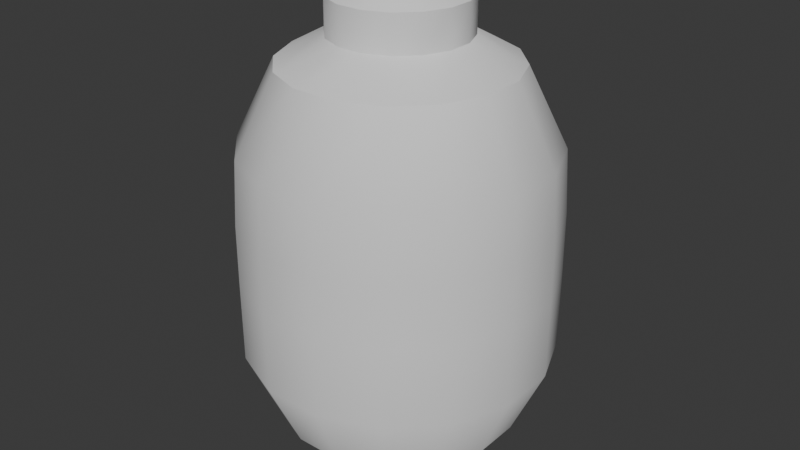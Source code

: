 # Source: farolillo_v2_auo1003.blend  (saved by Blender 4.5.91; exported with 4.5.12 LTS)
import bpy
from mathutils import Matrix  # noqa: F401  (used for matrix-valued properties, if any)

bpy.ops.wm.read_factory_settings(use_empty=True)
scene = bpy.context.scene
scene.name = 'Scene'

# ---- collections
col_collection = bpy.data.collections.new('Collection'); scene.collection.children.link(col_collection)

# ---- materials (node trees are filled in below, after node groups)
mat_farolillos = bpy.data.materials.new('Farolillos')
mat_farolillos.roughness = 1.0

# ---- node groups
ng_smooth_by_angle = bpy.data.node_groups.new('Smooth by Angle', 'GeometryNodeTree')
_s = ng_smooth_by_angle.interface.new_socket(name='Mesh', in_out='OUTPUT', socket_type='NodeSocketGeometry')
_s = ng_smooth_by_angle.interface.new_socket(name='Mesh', in_out='INPUT', socket_type='NodeSocketGeometry')
_s = ng_smooth_by_angle.interface.new_socket(name='Angle', in_out='INPUT', socket_type='NodeSocketFloat')
_s.subtype = 'ANGLE'
_s.default_value = 0.5236
_s.min_value = 0.0
_s.max_value = 3.142
_s.description = 'Maximum face angle for smooth edges'
_s = ng_smooth_by_angle.interface.new_socket(name='Ignore Sharpness', in_out='INPUT', socket_type='NodeSocketBool')
_s.force_non_field = True
ng_smooth_by_angle.description = 'Set the sharpness of mesh edges based on the angle between the neighboring faces'
ng_smooth_by_angle.is_modifier = True
_N = ng_smooth_by_angle.nodes; _L = ng_smooth_by_angle.links
n0 = _N.new('GeometryNodeSetShadeSmooth'); n0.name = 'Set Shade Smooth'; n0.location = (120, -80)
n0.domain = 'EDGE'
n1 = _N.new('GeometryNodeSetShadeSmooth'); n1.name = 'Set Shade Smooth.001'; n1.location = (300, -80)
n2 = _N.new('NodeGroupOutput'); n2.name = 'Group Output'; n2.location = (480, -80)
n3 = _N.new('GeometryNodeInputMeshEdgeAngle'); n3.name = 'Edge Angle'; n3.location = (-440, -240)
n4 = _N.new('NodeGroupInput'); n4.name = 'Group Input'; n4.location = (-80, -80)
n5 = _N.new('GeometryNodeInputEdgeSmooth'); n5.name = 'Is Edge Smooth'; n5.location = (-260, -120)
n6 = _N.new('GeometryNodeInputShadeSmooth'); n6.name = 'Is Shade Smooth'; n6.location = (-440, -397)
n7 = _N.new('FunctionNodeCompare'); n7.name = 'Compare'; n7.location = (-260, -260)
n7.operation = 'LESS_EQUAL'
n7.inputs[6].default_value = (0.0, 0.0, 0.0, 0.0)
n7.inputs[7].default_value = (0.0, 0.0, 0.0, 0.0)
n8 = _N.new('FunctionNodeBooleanMath'); n8.name = 'Boolean Math.001'; n8.location = (-80, -260)
n9 = _N.new('NodeGroupInput'); n9.name = 'Group Input.001'; n9.location = (-440, -329)
n10 = _N.new('NodeGroupInput'); n10.name = 'Group Input.002'; n10.location = (-259, -189)
n11 = _N.new('FunctionNodeBooleanMath'); n11.name = 'Boolean Math'; n11.location = (-80, -149)
n11.operation = 'OR'
n12 = _N.new('FunctionNodeBooleanMath'); n12.name = 'Boolean Math.002'; n12.location = (-260, -380)
n12.operation = 'OR'
n13 = _N.new('NodeGroupInput'); n13.name = 'Group Input.003'; n13.location = (-440, -460)
_L.new(n3.outputs[0], n7.inputs[0])
_L.new(n1.outputs[0], n2.inputs[0])
_L.new(n9.outputs[1], n7.inputs[1])
_L.new(n7.outputs[0], n8.inputs[0])
_L.new(n4.outputs[0], n0.inputs[0])
_L.new(n0.outputs[0], n1.inputs[0])
_L.new(n8.outputs[0], n0.inputs[2])
_L.new(n10.outputs[2], n11.inputs[1])
_L.new(n5.outputs[0], n11.inputs[0])
_L.new(n11.outputs[0], n0.inputs[1])
_L.new(n13.outputs[2], n12.inputs[1])
_L.new(n6.outputs[0], n12.inputs[0])
_L.new(n12.outputs[0], n8.inputs[1])
n2.is_active_output = True

# ---- material node trees
mat_farolillos.use_nodes = True; mat_farolillos.node_tree.nodes.clear()
_N = mat_farolillos.node_tree.nodes; _L = mat_farolillos.node_tree.links
n0 = _N.new('ShaderNodeBsdfPrincipled'); n0.name = 'Principled BSDF'; n0.location = (0, 300)
n0.inputs[2].default_value = 1.0
n0.inputs[13].default_value = 0.0
n1 = _N.new('ShaderNodeOutputMaterial'); n1.name = 'Material Output'; n1.location = (280, 300)
_L.new(n0.outputs[0], n1.inputs[0])
n1.is_active_output = True

# ---- world
world_world = bpy.data.worlds.new('World'); scene.world = world_world
world_world.use_nodes = True; world_world.node_tree.nodes.clear()
_N = world_world.node_tree.nodes; _L = world_world.node_tree.links
n0 = _N.new('ShaderNodeOutputWorld'); n0.name = 'World Output'; n0.location = (200, 100)
n1 = _N.new('ShaderNodeBackground'); n1.name = 'Background'; n1.location = (-200, 100)
n1.inputs[0].default_value = (0.05088, 0.05088, 0.05088, 1.0)
_L.new(n1.outputs[0], n0.inputs[0])
n0.is_active_output = True
world_world.color = (0.05088, 0.05088, 0.05088)
world_world.sun_shadow_jitter_overblur = 0.0

# ---- meshes
me_sphere_005 = bpy.data.meshes.new('Sphere.005')
me_sphere_005.from_pydata([(0.0352, 0.1769, 0.5075), (0.05956, 0.2994, 0.4382), (0.07954, 0.3998, 0.2294), (0.08135, 0.4089, 0.05714), (0.08144, 0.4094, -0.1108), (0.08122, 0.4083, -0.3264), (0.06441, 0.3237, -0.5175), (0.02263, 0.1137, -0.6036), (0.1002, 0.1499, 0.5075), (0.1696, 0.2538, 0.4382), (0.2265, 0.3389, 0.2294), (0.2317, 0.3466, 0.05714), (0.2319, 0.347, -0.1108), (0.2313, 0.3461, -0.3264), (0.1834, 0.2744, -0.5175), (0.06444, 0.09637, -0.6036), (0.15, 0.1002, 0.5075), (0.2538, 0.1695, 0.4382), (0.339, 0.2264, 0.2294), (0.3467, 0.2316, 0.05714), (0.3471, 0.2319, -0.1108), (0.3462, 0.2312, -0.3264), (0.2745, 0.1833, -0.5175), (0.09644, 0.06437, -0.6036), (0.0352, 0.1769, 0.6055), (0.1769, 0.03513, 0.5075), (0.2994, 0.05949, 0.4382), (0.3999, 0.07947, 0.2294), (0.409, 0.08129, 0.05714), (0.4094, 0.08137, -0.1108), (0.4083, 0.08116, -0.3264), (0.3238, 0.06434, -0.5175), (0.1138, 0.02256, -0.6036), (0.1769, -0.03526, 0.5075), (0.2994, -0.05962, 0.4382), (0.3999, -0.0796, 0.2294), (0.409, -0.08142, 0.05714), (0.4094, -0.0815, -0.1108), (0.4083, -0.08129, -0.3264), (0.3238, -0.06447, -0.5175), (0.1138, -0.0227, -0.6036), (0.15, -0.1003, 0.5075), (0.2538, -0.1697, 0.4382), (0.339, -0.2266, 0.2294), (0.3467, -0.2317, 0.05714), (0.3471, -0.232, -0.1108), (0.3462, -0.2314, -0.3264), (0.2745, -0.1835, -0.5175), (0.09644, -0.06451, -0.6036), (0.1002, -0.1501, 0.5075), (0.1696, -0.2539, 0.4382), (0.2265, -0.3391, 0.2294), (0.2317, -0.3468, 0.05714), (0.2319, -0.3472, -0.1108), (0.2313, -0.3462, -0.3264), (0.1834, -0.2746, -0.5175), (0.06444, -0.09651, -0.6036), (0.0352, -0.177, 0.5075), (0.05956, -0.2995, 0.4382), (0.07954, -0.3999, 0.2294), (0.08135, -0.409, 0.05714), (0.08144, -0.4095, -0.1108), (0.08122, -0.4084, -0.3264), (0.06441, -0.3239, -0.5175), (0.02263, -0.1138, -0.6036), (-0.0352, -0.177, 0.5075), (-0.05956, -0.2995, 0.4382), (-0.07954, -0.3999, 0.2294), (-0.08135, -0.409, 0.05714), (-0.08144, -0.4095, -0.1108), (-0.08122, -0.4084, -0.3264), (-0.06441, -0.3239, -0.5175), (-0.02263, -0.1138, -0.6036), (-0.1002, -0.1501, 0.5075), (-0.1696, -0.2539, 0.4382), (-0.2265, -0.339, 0.2294), (-0.2317, -0.3468, 0.05714), (-0.2319, -0.3472, -0.1108), (-0.2313, -0.3462, -0.3264), (-0.1834, -0.2746, -0.5175), (-0.06444, -0.09651, -0.6036), (0.02263, 0.1137, -0.6509), (-0.15, -0.1003, 0.5075), (-0.2538, -0.1697, 0.4382), (-0.339, -0.2266, 0.2294), (-0.3467, -0.2317, 0.05714), (-0.3471, -0.232, -0.1108), (-0.3462, -0.2314, -0.3264), (-0.2745, -0.1835, -0.5175), (-0.09644, -0.06451, -0.6036), (-0.1769, -0.03526, 0.5075), (-0.2994, -0.05962, 0.4382), (-0.3999, -0.0796, 0.2294), (-0.409, -0.08142, 0.05714), (-0.4094, -0.0815, -0.1108), (-0.4083, -0.08129, -0.3264), (-0.3238, -0.06447, -0.5175), (-0.1138, -0.0227, -0.6036), (-0.1769, 0.03513, 0.5075), (-0.2994, 0.05949, 0.4382), (-0.3999, 0.07947, 0.2294), (-0.409, 0.08129, 0.05714), (-0.4094, 0.08137, -0.1108), (-0.4083, 0.08116, -0.3264), (-0.3238, 0.06434, -0.5175), (-0.1138, 0.02256, -0.6036), (-0.15, 0.1002, 0.5075), (-0.2538, 0.1695, 0.4382), (-0.339, 0.2264, 0.2294), (-0.3467, 0.2316, 0.05714), (-0.3471, 0.2319, -0.1108), (-0.3462, 0.2312, -0.3264), (-0.2745, 0.1833, -0.5175), (-0.09644, 0.06437, -0.6036), (-0.1002, 0.1499, 0.5075), (-0.1696, 0.2538, 0.4382), (-0.2265, 0.3389, 0.2294), (-0.2317, 0.3466, 0.05714), (-0.2319, 0.347, -0.1108), (-0.2313, 0.3461, -0.3264), (-0.1834, 0.2744, -0.5175), (-0.06444, 0.09637, -0.6036), (-0.0352, 0.1769, 0.5075), (-0.05956, 0.2994, 0.4382), (-0.07954, 0.3998, 0.2294), (-0.08135, 0.4089, 0.05714), (-0.08144, 0.4094, -0.1108), (-0.08122, 0.4083, -0.3264), (-0.06441, 0.3237, -0.5175), (-0.02263, 0.1137, -0.6036), (0.1002, 0.1499, 0.6055), (0.15, 0.1002, 0.6055), (0.1769, 0.03513, 0.6055), (0.1769, -0.03526, 0.6055), (0.15, -0.1003, 0.6055), (0.1002, -0.1501, 0.6055), (0.0352, -0.177, 0.6055), (-0.0352, -0.177, 0.6055), (-0.1002, -0.1501, 0.6055), (-0.15, -0.1003, 0.6055), (-0.1769, -0.03526, 0.6055), (-0.1769, 0.03513, 0.6055), (-0.15, 0.1002, 0.6055), (-0.1002, 0.1499, 0.6055), (-0.0352, 0.1769, 0.6055), (0.06444, 0.09637, -0.6509), (0.09644, 0.06437, -0.6509), (0.1138, 0.02256, -0.6509), (0.1138, -0.0227, -0.6509), (0.09644, -0.06451, -0.6509), (0.06444, -0.09651, -0.6509), (0.02263, -0.1138, -0.6509), (-0.02263, -0.1138, -0.6509), (-0.06444, -0.09651, -0.6509), (-0.09644, -0.06451, -0.6509), (-0.1138, -0.0227, -0.6509), (-0.1138, 0.02256, -0.6509), (-0.09644, 0.06437, -0.6509), (-0.06444, 0.09637, -0.6509), (-0.02263, 0.1137, -0.6509), (0.02214, 0.1112, 0.6505), (-0.02214, 0.1112, 0.6505), (-0.06304, 0.09429, 0.6505), (-0.09435, 0.06298, 0.6505), (-0.1113, 0.02207, 0.6505), (-0.1113, -0.0222, 0.6505), (-0.09435, -0.06311, 0.6505), (-0.06304, -0.09442, 0.6505), (-0.02214, -0.1114, 0.6505), (0.02214, -0.1114, 0.6505), (0.06304, -0.09442, 0.6505), (0.09435, -0.06311, 0.6505), (0.1113, -0.0222, 0.6505), (0.1113, 0.02207, 0.6505), (0.09435, 0.06298, 0.6505), (0.06304, 0.09429, 0.6505)], [], [(127, 126, 4, 5), (113, 121, 158, 157), (125, 3, 4, 126), (124, 123, 1, 2), (128, 127, 5, 6), (125, 124, 2, 3), (129, 128, 6, 7), (25, 16, 131, 132), (6, 14, 15, 7), (16, 8, 130, 131), (0, 8, 9, 1), (4, 12, 13, 5), (7, 81, 159, 129), (3, 11, 12, 4), (1, 9, 10, 2), (5, 13, 14, 6), (2, 10, 11, 3), (105, 113, 157, 156), (57, 49, 135, 136), (10, 18, 19, 11), (8, 16, 17, 9), (12, 20, 21, 13), (56, 64, 151, 150), (11, 19, 20, 12), (9, 17, 18, 10), (13, 21, 22, 14), (14, 22, 23, 15), (106, 98, 141, 142), (40, 48, 149, 148), (114, 106, 142, 143), (25, 26, 17, 16), (20, 29, 30, 21), (15, 23, 146, 145), (19, 28, 29, 20), (17, 26, 27, 18), (21, 30, 31, 22), (18, 27, 28, 19), (22, 31, 32, 23), (49, 41, 134, 135), (80, 89, 154, 153), (72, 80, 153, 152), (82, 73, 138, 139), (25, 33, 34, 26), (29, 37, 38, 30), (26, 34, 35, 27), (30, 38, 39, 31), (27, 35, 36, 28), (31, 39, 40, 32), (28, 36, 37, 29), (41, 33, 133, 134), (33, 41, 42, 34), (37, 45, 46, 38), (34, 42, 43, 35), (38, 46, 47, 39), (35, 43, 44, 36), (39, 47, 48, 40), (73, 65, 137, 138), (45, 53, 54, 46), (48, 56, 150, 149), (36, 44, 45, 37), (42, 50, 51, 43), (33, 25, 132, 133), (46, 54, 55, 47), (43, 51, 52, 44), (47, 55, 56, 48), (8, 0, 24, 130), (41, 49, 50, 42), (7, 15, 145, 81), (44, 52, 53, 45), (97, 105, 156, 155), (50, 58, 59, 51), (53, 61, 62, 54), (0, 122, 144, 24), (54, 62, 63, 55), (51, 59, 60, 52), (55, 63, 64, 56), (64, 72, 152, 151), (57, 58, 50, 49), (52, 60, 61, 53), (32, 40, 148, 147), (58, 66, 67, 59), (57, 65, 66, 58), (62, 70, 71, 63), (59, 67, 68, 60), (63, 71, 72, 64), (60, 68, 69, 61), (61, 69, 70, 62), (98, 90, 140, 141), (121, 129, 159, 158), (70, 78, 79, 71), (67, 75, 76, 68), (23, 32, 147, 146), (71, 79, 80, 72), (65, 57, 136, 137), (65, 73, 74, 66), (69, 77, 78, 70), (68, 76, 77, 69), (66, 74, 75, 67), (75, 84, 85, 76), (78, 87, 88, 79), (84, 92, 93, 85), (79, 88, 89, 80), (76, 85, 86, 77), (82, 83, 74, 73), (77, 86, 87, 78), (74, 83, 84, 75), (83, 91, 92, 84), (88, 96, 97, 89), (90, 82, 139, 140), (82, 90, 91, 83), (86, 94, 95, 87), (85, 93, 94, 86), (87, 95, 96, 88), (92, 100, 101, 93), (96, 104, 105, 97), (93, 101, 102, 94), (90, 98, 99, 91), (94, 102, 103, 95), (91, 99, 100, 92), (95, 103, 104, 96), (89, 97, 155, 154), (101, 109, 110, 102), (104, 112, 113, 105), (109, 117, 118, 110), (98, 106, 107, 99), (102, 110, 111, 103), (99, 107, 108, 100), (103, 111, 112, 104), (100, 108, 109, 101), (108, 116, 117, 109), (106, 114, 115, 107), (110, 118, 119, 111), (107, 115, 116, 108), (111, 119, 120, 112), (112, 120, 121, 113), (117, 125, 126, 118), (122, 123, 115, 114), (118, 126, 127, 119), (115, 123, 124, 116), (119, 127, 128, 120), (116, 124, 125, 117), (120, 128, 129, 121), (142, 163, 162, 143), (122, 114, 143, 144), (139, 166, 165, 140), (144, 161, 160, 24), (24, 160, 175, 130), (136, 169, 168, 137), (144, 143, 162, 161), (134, 133, 172, 171), (141, 140, 165, 164), (131, 130, 175, 174), (138, 137, 168, 167), (135, 134, 171, 170), (142, 141, 164, 163), (132, 131, 174, 173), (139, 138, 167, 166), (136, 135, 170, 169), (159, 152, 153, 158), (158, 153, 154, 157), (132, 173, 172, 133), (81, 145, 150, 151), (145, 146, 149, 150), (146, 147, 148, 149), (154, 155, 156, 157), (151, 152, 159, 81), (160, 161, 168, 169), (161, 162, 167, 168), (175, 170, 171, 174), (175, 160, 169, 170), (164, 165, 166, 163), (162, 163, 166, 167), (174, 171, 172, 173), (123, 122, 0, 1)])
me_sphere_005.polygons.foreach_set('use_smooth', [True] * 174)
_uv = me_sphere_005.uv_layers.new(name='UVMap')
_uv.uv.foreach_set('vector', [0.347, 0.3029, 0.2957, 0.3282, 0.2797, 0.2898, 0.3289, 0.2681, 0.8293, 0.2251, 0.8537, 0.2217, 0.8522, 0.2424, 0.8354, 0.2445, 0.253, 0.3453, 0.239, 0.3049, 0.2797, 0.2898, 0.2957, 0.3282, 0.2068, 0.3602, 0.1338, 0.3775, 0.1276, 0.335, 0.1953, 0.3186, 0.397, 0.2727, 0.347, 0.3029, 0.3289, 0.2681, 0.3769, 0.2434, 0.253, 0.3453, 0.2068, 0.3602, 0.1953, 0.3186, 0.239, 0.3049, 0.4645, 0.2266, 0.397, 0.2727, 0.3769, 0.2434, 0.4437, 0.2059, 0.99, 0.05472, 0.9999, 0.09952, 0.9545, 0.1036, 0.9477, 0.07781, 0.3769, 0.2434, 0.3606, 0.2147, 0.4263, 0.1846, 0.4437, 0.2059, 0.9999, 0.09952, 0.9935, 0.1426, 0.9513, 0.1299, 0.9545, 0.1036, 0.07045, 0.3452, 0.06754, 0.3074, 0.1207, 0.2959, 0.1276, 0.335, 0.2797, 0.2898, 0.2657, 0.2527, 0.3137, 0.2344, 0.3289, 0.2681, 0.9006, 0.2429, 0.8818, 0.2575, 0.8686, 0.2468, 0.8783, 0.2275, 0.239, 0.3049, 0.2264, 0.2663, 0.2657, 0.2527, 0.2797, 0.2898, 0.1276, 0.335, 0.1207, 0.2959, 0.1845, 0.2793, 0.1953, 0.3186, 0.3289, 0.2681, 0.3137, 0.2344, 0.3606, 0.2147, 0.3769, 0.2434, 0.1953, 0.3186, 0.1845, 0.2793, 0.2264, 0.2663, 0.239, 0.3049, 0.808, 0.2366, 0.8293, 0.2251, 0.8354, 0.2445, 0.8205, 0.2525, 0.8293, 0.02498, 0.8681, 0.005138, 0.8787, 0.04947, 0.8549, 0.06093, 0.1845, 0.2793, 0.1738, 0.2416, 0.2145, 0.2288, 0.2264, 0.2663, 0.06754, 0.3074, 0.06321, 0.272, 0.1129, 0.2595, 0.1207, 0.2959, 0.2657, 0.2527, 0.2533, 0.2163, 0.3013, 0.2006, 0.3137, 0.2344, 0.833, 0.3495, 0.8095, 0.3413, 0.8194, 0.3251, 0.8356, 0.3295, 0.2264, 0.2663, 0.2145, 0.2288, 0.2533, 0.2163, 0.2657, 0.2527, 0.1207, 0.2959, 0.1129, 0.2595, 0.1738, 0.2416, 0.1845, 0.2793, 0.3137, 0.2344, 0.3013, 0.2006, 0.3491, 0.1843, 0.3606, 0.2147, 0.3606, 0.2147, 0.3491, 0.1843, 0.4152, 0.1623, 0.4263, 0.1846, 0.8624, 0.2215, 0.8241, 0.2057, 0.8461, 0.1748, 0.8705, 0.1815, 0.881, 0.3374, 0.858, 0.348, 0.8529, 0.3279, 0.8687, 0.3202, 0.9036, 0.2215, 0.8624, 0.2215, 0.8705, 0.1815, 0.8961, 0.1803, 0.05534, 0.2395, 0.1026, 0.2249, 0.1129, 0.2595, 0.06321, 0.272, 0.2533, 0.2163, 0.2422, 0.1795, 0.291, 0.1663, 0.3013, 0.2006, 0.9102, 0.2692, 0.9092, 0.2956, 0.8881, 0.2912, 0.8885, 0.2736, 0.2145, 0.2288, 0.2029, 0.1913, 0.2422, 0.1795, 0.2533, 0.2163, 0.1129, 0.2595, 0.1026, 0.2249, 0.1624, 0.2046, 0.1738, 0.2416, 0.3013, 0.2006, 0.291, 0.1663, 0.339, 0.1547, 0.3491, 0.1843, 0.1738, 0.2416, 0.1624, 0.2046, 0.2029, 0.1913, 0.2145, 0.2288, 0.3491, 0.1843, 0.339, 0.1547, 0.4054, 0.1407, 0.4152, 0.1623, 0.8681, 0.005138, 0.9137, 0.0001197, 0.9054, 0.04773, 0.8787, 0.04947, 0.7835, 0.3014, 0.7835, 0.2773, 0.8032, 0.2809, 0.803, 0.2976, 0.7924, 0.3239, 0.7835, 0.3014, 0.803, 0.2976, 0.8087, 0.3131, 0.7835, 0.1355, 0.785, 0.09434, 0.8265, 0.1037, 0.8249, 0.1294, 0.05534, 0.2395, 0.0455, 0.2097, 0.09035, 0.1915, 0.1026, 0.2249, 0.2422, 0.1795, 0.232, 0.1415, 0.2832, 0.1307, 0.291, 0.1663, 0.1026, 0.2249, 0.09035, 0.1915, 0.1497, 0.1674, 0.1624, 0.2046, 0.291, 0.1663, 0.2832, 0.1307, 0.334, 0.1234, 0.339, 0.1547, 0.1624, 0.2046, 0.1497, 0.1674, 0.1912, 0.1531, 0.2029, 0.1913, 0.339, 0.1547, 0.334, 0.1234, 0.4017, 0.1195, 0.4054, 0.1407, 0.2029, 0.1913, 0.1912, 0.1531, 0.232, 0.1415, 0.2422, 0.1795, 0.9137, 0.0001197, 0.9619, 0.01337, 0.9306, 0.05715, 0.9054, 0.04773, 0.0455, 0.2097, 0.03323, 0.1828, 0.07528, 0.1587, 0.09035, 0.1915, 0.232, 0.1415, 0.2226, 0.1009, 0.278, 0.0925, 0.2832, 0.1307, 0.09035, 0.1915, 0.07528, 0.1587, 0.135, 0.1291, 0.1497, 0.1674, 0.2832, 0.1307, 0.278, 0.0925, 0.3316, 0.09093, 0.334, 0.1234, 0.1497, 0.1674, 0.135, 0.1291, 0.1787, 0.1127, 0.1912, 0.1531, 0.334, 0.1234, 0.3316, 0.09093, 0.3999, 0.09878, 0.4017, 0.1195, 0.785, 0.09434, 0.8008, 0.05603, 0.8368, 0.07986, 0.8265, 0.1037, 0.2226, 0.1009, 0.2137, 0.05602, 0.2763, 0.04983, 0.278, 0.0925, 0.858, 0.348, 0.833, 0.3495, 0.8356, 0.3295, 0.8529, 0.3279, 0.1912, 0.1531, 0.1787, 0.1127, 0.2226, 0.1009, 0.232, 0.1415, 0.07528, 0.1587, 0.05621, 0.1268, 0.1166, 0.08855, 0.135, 0.1291, 0.9619, 0.01337, 0.99, 0.05472, 0.9477, 0.07781, 0.9306, 0.05715, 0.278, 0.0925, 0.2763, 0.04983, 0.3362, 0.05602, 0.3316, 0.09093, 0.135, 0.1291, 0.1166, 0.08855, 0.1645, 0.06875, 0.1787, 0.1127, 0.3316, 0.09093, 0.3362, 0.05602, 0.4037, 0.08129, 0.3999, 0.09878, 0.9935, 0.1426, 0.9732, 0.1795, 0.9391, 0.1531, 0.9513, 0.1299, 0.03323, 0.1828, 0.01861, 0.1583, 0.05621, 0.1268, 0.07528, 0.1587, 0.9006, 0.2429, 0.9102, 0.2692, 0.8885, 0.2736, 0.8818, 0.2575, 0.1787, 0.1127, 0.1645, 0.06875, 0.2137, 0.05602, 0.2226, 0.1009, 0.792, 0.2548, 0.808, 0.2366, 0.8205, 0.2525, 0.8093, 0.2652, 0.05621, 0.1268, 0.02971, 0.0971, 0.09144, 0.04444, 0.1166, 0.08855, 0.2137, 0.05602, 0.2053, 0.004572, 0.279, 0.0001196, 0.2763, 0.04983, 0.9732, 0.1795, 0.9421, 0.2068, 0.9199, 0.1705, 0.9391, 0.1531, 0.2763, 0.04983, 0.279, 0.0001196, 0.3489, 0.01844, 0.3362, 0.05602, 0.1166, 0.08855, 0.09144, 0.04444, 0.1474, 0.01888, 0.1645, 0.06875, 0.3362, 0.05602, 0.3489, 0.01844, 0.411, 0.06533, 0.4037, 0.08129, 0.8095, 0.3413, 0.7924, 0.3239, 0.8087, 0.3131, 0.8194, 0.3251, 0.0001197, 0.1403, 0.02971, 0.0971, 0.05621, 0.1268, 0.01861, 0.1583, 0.1645, 0.06875, 0.1474, 0.01888, 0.2053, 0.004572, 0.2137, 0.05602, 0.8988, 0.3192, 0.881, 0.3374, 0.8687, 0.3202, 0.881, 0.3074, 0.148, 0.9237, 0.159, 0.8207, 0.3228, 0.8073, 0.3447, 0.9243, 0.0001197, 0.8811, 0.03008, 0.8017, 0.159, 0.8207, 0.148, 0.9237, 0.7123, 0.6875, 0.6227, 0.6217, 0.6915, 0.5074, 0.7823, 0.5358, 0.3447, 0.9243, 0.3228, 0.8073, 0.4312, 0.7703, 0.4809, 0.8778, 0.7823, 0.5358, 0.6915, 0.5074, 0.7268, 0.3409, 0.7832, 0.3388, 0.4809, 0.8778, 0.4312, 0.7703, 0.5254, 0.7145, 0.5959, 0.8053, 0.5959, 0.8053, 0.5254, 0.7145, 0.6227, 0.6217, 0.7123, 0.6875, 0.8241, 0.2057, 0.7968, 0.1745, 0.832, 0.1539, 0.8461, 0.1748, 0.8537, 0.2217, 0.8783, 0.2275, 0.8686, 0.2468, 0.8522, 0.2424, 0.6227, 0.6217, 0.5545, 0.5636, 0.6197, 0.4732, 0.6915, 0.5074, 0.3228, 0.8073, 0.3006, 0.7125, 0.3909, 0.6817, 0.4312, 0.7703, 0.9092, 0.2956, 0.8988, 0.3192, 0.881, 0.3074, 0.8881, 0.2912, 0.6915, 0.5074, 0.6197, 0.4732, 0.6742, 0.334, 0.7268, 0.3409, 0.8008, 0.05603, 0.8293, 0.02498, 0.8549, 0.06093, 0.8368, 0.07986, 0.03008, 0.8017, 0.04539, 0.724, 0.1595, 0.7307, 0.159, 0.8207, 0.5254, 0.7145, 0.4701, 0.6372, 0.5545, 0.5636, 0.6227, 0.6217, 0.4312, 0.7703, 0.3909, 0.6817, 0.4701, 0.6372, 0.5254, 0.7145, 0.159, 0.8207, 0.1595, 0.7307, 0.3006, 0.7125, 0.3228, 0.8073, 0.3006, 0.7125, 0.281, 0.6338, 0.3578, 0.607, 0.3909, 0.6817, 0.5545, 0.5636, 0.5008, 0.5112, 0.563, 0.4407, 0.6197, 0.4732, 0.281, 0.6338, 0.2625, 0.5655, 0.3299, 0.5425, 0.3578, 0.607, 0.6197, 0.4732, 0.563, 0.4407, 0.6266, 0.3258, 0.6742, 0.334, 0.3909, 0.6817, 0.3578, 0.607, 0.426, 0.5706, 0.4701, 0.6372, 0.05776, 0.6546, 0.1595, 0.6538, 0.1595, 0.7307, 0.04539, 0.724, 0.4701, 0.6372, 0.426, 0.5706, 0.5008, 0.5112, 0.5545, 0.5636, 0.1595, 0.7307, 0.1595, 0.6538, 0.281, 0.6338, 0.3006, 0.7125, 0.1595, 0.6538, 0.1559, 0.5859, 0.2625, 0.5655, 0.281, 0.6338, 0.563, 0.4407, 0.5176, 0.4047, 0.584, 0.3086, 0.6266, 0.3258, 0.7968, 0.1745, 0.7835, 0.1355, 0.8249, 0.1294, 0.832, 0.1539, 0.05776, 0.6546, 0.0656, 0.5908, 0.1559, 0.5859, 0.1595, 0.6538, 0.426, 0.5706, 0.3902, 0.5121, 0.4579, 0.4633, 0.5008, 0.5112, 0.3578, 0.607, 0.3299, 0.5425, 0.3902, 0.5121, 0.426, 0.5706, 0.5008, 0.5112, 0.4579, 0.4633, 0.5176, 0.4047, 0.563, 0.4407, 0.2625, 0.5655, 0.2466, 0.5059, 0.3064, 0.4856, 0.3299, 0.5425, 0.5176, 0.4047, 0.4796, 0.3693, 0.5471, 0.2889, 0.584, 0.3086, 0.3299, 0.5425, 0.3064, 0.4856, 0.3605, 0.4597, 0.3902, 0.5121, 0.0656, 0.5908, 0.07091, 0.5323, 0.1519, 0.5261, 0.1559, 0.5859, 0.3902, 0.5121, 0.3605, 0.4597, 0.4226, 0.4187, 0.4579, 0.4633, 0.1559, 0.5859, 0.1519, 0.5261, 0.2466, 0.5059, 0.2625, 0.5655, 0.4579, 0.4633, 0.4226, 0.4187, 0.4796, 0.3693, 0.5176, 0.4047, 0.7835, 0.2773, 0.792, 0.2548, 0.8093, 0.2652, 0.8032, 0.2809, 0.3064, 0.4856, 0.2862, 0.4347, 0.3354, 0.4124, 0.3605, 0.4597, 0.4796, 0.3693, 0.4473, 0.3352, 0.5158, 0.2681, 0.5471, 0.2889, 0.2862, 0.4347, 0.2686, 0.3883, 0.3141, 0.3689, 0.3354, 0.4124, 0.07091, 0.5323, 0.07459, 0.4789, 0.1474, 0.4727, 0.1519, 0.5261, 0.3605, 0.4597, 0.3354, 0.4124, 0.3929, 0.3776, 0.4226, 0.4187, 0.1519, 0.5261, 0.1474, 0.4727, 0.2322, 0.4528, 0.2466, 0.5059, 0.4226, 0.4187, 0.3929, 0.3776, 0.4473, 0.3352, 0.4796, 0.3693, 0.2466, 0.5059, 0.2322, 0.4528, 0.2862, 0.4347, 0.3064, 0.4856, 0.2322, 0.4528, 0.2189, 0.4046, 0.2686, 0.3883, 0.2862, 0.4347, 0.07459, 0.4789, 0.07392, 0.43, 0.1406, 0.4235, 0.1474, 0.4727, 0.3354, 0.4124, 0.3141, 0.3689, 0.368, 0.3395, 0.3929, 0.3776, 0.1474, 0.4727, 0.1406, 0.4235, 0.2189, 0.4046, 0.2322, 0.4528, 0.3929, 0.3776, 0.368, 0.3395, 0.4191, 0.3051, 0.4473, 0.3352, 0.4473, 0.3352, 0.4191, 0.3051, 0.4869, 0.2489, 0.5158, 0.2681, 0.2686, 0.3883, 0.253, 0.3453, 0.2957, 0.3282, 0.3141, 0.3689, 0.07187, 0.3859, 0.1338, 0.3775, 0.1406, 0.4235, 0.07392, 0.43, 0.3141, 0.3689, 0.2957, 0.3282, 0.347, 0.3029, 0.368, 0.3395, 0.1406, 0.4235, 0.1338, 0.3775, 0.2068, 0.3602, 0.2189, 0.4046, 0.368, 0.3395, 0.347, 0.3029, 0.397, 0.2727, 0.4191, 0.3051, 0.2189, 0.4046, 0.2068, 0.3602, 0.253, 0.3453, 0.2686, 0.3883, 0.4191, 0.3051, 0.397, 0.2727, 0.4645, 0.2266, 0.4869, 0.2489, 0.8705, 0.1815, 0.8767, 0.154, 0.8912, 0.153, 0.8961, 0.1803, 0.9421, 0.2068, 0.9036, 0.2215, 0.8961, 0.1803, 0.9199, 0.1705, 0.8249, 0.1294, 0.8522, 0.1251, 0.8559, 0.1393, 0.832, 0.1539, 0.9199, 0.1705, 0.9053, 0.1469, 0.9167, 0.1363, 0.9391, 0.1531, 0.9391, 0.1531, 0.9167, 0.1363, 0.9238, 0.1223, 0.9513, 0.1299, 0.8549, 0.06093, 0.871, 0.08447, 0.8601, 0.09557, 0.8368, 0.07986, 0.9199, 0.1705, 0.8961, 0.1803, 0.8912, 0.153, 0.9053, 0.1469, 0.9054, 0.04773, 0.9306, 0.05715, 0.9126, 0.08188, 0.8994, 0.07691, 0.8461, 0.1748, 0.832, 0.1539, 0.8559, 0.1393, 0.864, 0.1498, 0.9545, 0.1036, 0.9513, 0.1299, 0.9238, 0.1223, 0.9256, 0.1071, 0.8265, 0.1037, 0.8368, 0.07986, 0.8601, 0.09557, 0.8536, 0.1098, 0.8787, 0.04947, 0.9054, 0.04773, 0.8994, 0.07691, 0.8847, 0.07791, 0.8705, 0.1815, 0.8461, 0.1748, 0.864, 0.1498, 0.8767, 0.154, 0.9477, 0.07781, 0.9545, 0.1036, 0.9256, 0.1071, 0.9218, 0.0928, 0.8249, 0.1294, 0.8265, 0.1037, 0.8536, 0.1098, 0.8522, 0.1251, 0.8549, 0.06093, 0.8787, 0.04947, 0.8847, 0.07791, 0.871, 0.08447, 0.8686, 0.2468, 0.8087, 0.3131, 0.803, 0.2976, 0.8522, 0.2424, 0.8522, 0.2424, 0.803, 0.2976, 0.8032, 0.2809, 0.8354, 0.2445, 0.9477, 0.07781, 0.9218, 0.0928, 0.9126, 0.08188, 0.9306, 0.05715, 0.8818, 0.2575, 0.8885, 0.2736, 0.8356, 0.3295, 0.8194, 0.3251, 0.8885, 0.2736, 0.8881, 0.2912, 0.8529, 0.3279, 0.8356, 0.3295, 0.8881, 0.2912, 0.881, 0.3074, 0.8687, 0.3202, 0.8529, 0.3279, 0.8032, 0.2809, 0.8093, 0.2652, 0.8205, 0.2525, 0.8354, 0.2445, 0.8194, 0.3251, 0.8087, 0.3131, 0.8686, 0.2468, 0.8818, 0.2575, 0.9167, 0.1363, 0.9053, 0.1469, 0.8601, 0.09557, 0.871, 0.08447, 0.9053, 0.1469, 0.8912, 0.153, 0.8536, 0.1098, 0.8601, 0.09557, 0.9238, 0.1223, 0.8847, 0.07791, 0.8994, 0.07691, 0.9256, 0.1071, 0.9238, 0.1223, 0.9167, 0.1363, 0.871, 0.08447, 0.8847, 0.07791, 0.864, 0.1498, 0.8559, 0.1393, 0.8522, 0.1251, 0.8767, 0.154, 0.8912, 0.153, 0.8767, 0.154, 0.8522, 0.1251, 0.8536, 0.1098, 0.9256, 0.1071, 0.8994, 0.07691, 0.9126, 0.08188, 0.9218, 0.0928, 0.1338, 0.3775, 0.07187, 0.3859, 0.07045, 0.3452, 0.1276, 0.335])
me_sphere_005.materials.append(mat_farolillos)
me_sphere_005.update()
me_sphere_005.normals_split_custom_set([tuple(v) for v in zip(*[iter([-0.194, 0.9753, -0.106, -0.1951, 0.9808, 0.003474, 0.1951, 0.9808, 0.003474, 0.194, 0.9753, -0.106, -0.648, 0.4329, -0.6266, -0.433, 0.648, -0.6266, -0.3981, 0.5957, -0.6976, -0.5958, 0.3981, -0.6975, -0.1951, 0.9806, 0.0208, 0.1951, 0.9806, 0.0208, 0.1951, 0.9808, 0.003474, -0.1951, 0.9808, 0.003474, -0.1935, 0.9727, 0.1283, -0.134, 0.6735, 0.727, 0.134, 0.6735, 0.727, 0.1935, 0.9727, 0.1283, -0.1247, 0.627, -0.769, -0.194, 0.9753, -0.106, 0.194, 0.9753, -0.106, 0.1247, 0.627, -0.769, -0.1951, 0.9806, 0.0208, -0.1935, 0.9727, 0.1283, 0.1935, 0.9727, 0.1283, 0.1951, 0.9806, 0.0208, -0.152, 0.7643, -0.6267, -0.1247, 0.627, -0.769, 0.1247, 0.627, -0.769, 0.152, 0.7643, -0.6266, 0.7736, 0.1539, 0.6148, 0.6558, 0.4382, 0.6148, 0.7367, 0.4922, 0.4637, 0.869, 0.1728, 0.4636, 0.1247, 0.627, -0.769, 0.3551, 0.5315, -0.769, 0.4329, 0.648, -0.6266, 0.152, 0.7643, -0.6266, 0.6558, 0.4382, 0.6148, 0.4382, 0.6558, 0.6148, 0.4922, 0.7367, 0.4637, 0.7367, 0.4922, 0.4637, 0.1539, 0.7736, 0.6148, 0.4382, 0.6558, 0.6148, 0.3815, 0.571, 0.727, 0.134, 0.6735, 0.727, 0.1951, 0.9808, 0.003474, 0.5556, 0.8315, 0.003527, 0.5524, 0.8268, -0.106, 0.194, 0.9753, -0.106, 0.152, 0.7643, -0.6266, 0.1398, 0.7028, -0.6975, -0.1398, 0.7028, -0.6975, -0.152, 0.7643, -0.6267, 0.1951, 0.9806, 0.0208, 0.5555, 0.8313, 0.0208, 0.5556, 0.8315, 0.003527, 0.1951, 0.9808, 0.003474, 0.134, 0.6735, 0.727, 0.3815, 0.571, 0.727, 0.551, 0.8246, 0.1283, 0.1935, 0.9727, 0.1283, 0.194, 0.9753, -0.106, 0.5524, 0.8268, -0.106, 0.3551, 0.5315, -0.769, 0.1247, 0.627, -0.769, 0.1935, 0.9727, 0.1283, 0.551, 0.8246, 0.1283, 0.5555, 0.8313, 0.0208, 0.1951, 0.9806, 0.0208, -0.7643, 0.152, -0.6267, -0.648, 0.4329, -0.6266, -0.5958, 0.3981, -0.6975, -0.7029, 0.1398, -0.6975, 0.1539, -0.7735, 0.6148, 0.4382, -0.6558, 0.6148, 0.4922, -0.7367, 0.4637, 0.1729, -0.869, 0.4637, 0.551, 0.8246, 0.1283, 0.8246, 0.551, 0.1283, 0.8313, 0.5555, 0.02074, 0.5555, 0.8313, 0.0208, 0.4382, 0.6558, 0.6148, 0.6558, 0.4382, 0.6148, 0.5711, 0.3816, 0.7268, 0.3815, 0.571, 0.727, 0.5556, 0.8315, 0.003527, 0.8315, 0.5556, 0.003475, 0.8268, 0.5524, -0.106, 0.5524, 0.8268, -0.106, 0.433, -0.648, -0.6266, 0.1521, -0.7643, -0.6267, 0.1398, -0.7029, -0.6974, 0.3981, -0.5958, -0.6976, 0.5555, 0.8313, 0.0208, 0.8313, 0.5555, 0.02074, 0.8315, 0.5556, 0.003475, 0.5556, 0.8315, 0.003527, 0.3815, 0.571, 0.727, 0.5711, 0.3816, 0.7268, 0.8246, 0.551, 0.1283, 0.551, 0.8246, 0.1283, 0.5524, 0.8268, -0.106, 0.8268, 0.5524, -0.106, 0.5315, 0.3551, -0.769, 0.3551, 0.5315, -0.769, 0.3551, 0.5315, -0.769, 0.5315, 0.3551, -0.769, 0.648, 0.4329, -0.6266, 0.4329, 0.648, -0.6266, -0.6558, 0.4382, 0.6148, -0.7736, 0.1539, 0.6148, -0.869, 0.1729, 0.4636, -0.7367, 0.4922, 0.4636, 0.7643, -0.152, -0.6267, 0.6479, -0.433, -0.6267, 0.5958, -0.3982, -0.6975, 0.7028, -0.1398, -0.6975, -0.4382, 0.6557, 0.6148, -0.6558, 0.4382, 0.6148, -0.7367, 0.4922, 0.4636, -0.4922, 0.7367, 0.4636, 0.7736, 0.1539, 0.6148, 0.6737, 0.134, 0.7268, 0.5711, 0.3816, 0.7268, 0.6558, 0.4382, 0.6148, 0.8315, 0.5556, 0.003475, 0.9808, 0.1951, 0.003527, 0.9753, 0.194, -0.106, 0.8268, 0.5524, -0.106, 0.4329, 0.648, -0.6266, 0.648, 0.4329, -0.6266, 0.5958, 0.3981, -0.6975, 0.3981, 0.5957, -0.6976, 0.8313, 0.5555, 0.02074, 0.9806, 0.1951, 0.02075, 0.9808, 0.1951, 0.003527, 0.8315, 0.5556, 0.003475, 0.5711, 0.3816, 0.7268, 0.6737, 0.134, 0.7268, 0.9727, 0.1935, 0.1283, 0.8246, 0.551, 0.1283, 0.8268, 0.5524, -0.106, 0.9753, 0.194, -0.106, 0.627, 0.1247, -0.769, 0.5315, 0.3551, -0.769, 0.8246, 0.551, 0.1283, 0.9727, 0.1935, 0.1283, 0.9806, 0.1951, 0.02075, 0.8313, 0.5555, 0.02074, 0.5315, 0.3551, -0.769, 0.627, 0.1247, -0.769, 0.7643, 0.152, -0.6267, 0.648, 0.4329, -0.6266, 0.4382, -0.6558, 0.6148, 0.6558, -0.4382, 0.6148, 0.7367, -0.4922, 0.4636, 0.4922, -0.7367, 0.4637, -0.4329, -0.648, -0.6266, -0.6479, -0.433, -0.6267, -0.5958, -0.3981, -0.6975, -0.3981, -0.5958, -0.6976, -0.152, -0.7643, -0.6267, -0.4329, -0.648, -0.6266, -0.3981, -0.5958, -0.6976, -0.1398, -0.7029, -0.6974, -0.6557, -0.4382, 0.6148, -0.4382, -0.6558, 0.6148, -0.4922, -0.7367, 0.4636, -0.7367, -0.4922, 0.4637, 0.7736, 0.1539, 0.6148, 0.7736, -0.1539, 0.6148, 0.6736, -0.134, 0.7268, 0.6737, 0.134, 0.7268, 0.9808, 0.1951, 0.003527, 0.9808, -0.1951, 0.003527, 0.9753, -0.1939, -0.106, 0.9753, 0.194, -0.106, 0.6737, 0.134, 0.7268, 0.6736, -0.134, 0.7268, 0.9727, -0.1935, 0.1283, 0.9727, 0.1935, 0.1283, 0.9753, 0.194, -0.106, 0.9753, -0.1939, -0.106, 0.627, -0.1247, -0.769, 0.627, 0.1247, -0.769, 0.9727, 0.1935, 0.1283, 0.9727, -0.1935, 0.1283, 0.9806, -0.1951, 0.0208, 0.9806, 0.1951, 0.02075, 0.627, 0.1247, -0.769, 0.627, -0.1247, -0.769, 0.7643, -0.152, -0.6267, 0.7643, 0.152, -0.6267, 0.9806, 0.1951, 0.02075, 0.9806, -0.1951, 0.0208, 0.9808, -0.1951, 0.003527, 0.9808, 0.1951, 0.003527, 0.6558, -0.4382, 0.6148, 0.7736, -0.1539, 0.6148, 0.869, -0.1729, 0.4636, 0.7367, -0.4922, 0.4636, 0.7736, -0.1539, 0.6148, 0.6558, -0.4382, 0.6148, 0.5711, -0.3816, 0.7268, 0.6736, -0.134, 0.7268, 0.9808, -0.1951, 0.003527, 0.8315, -0.5556, 0.003478, 0.8268, -0.5524, -0.106, 0.9753, -0.1939, -0.106, 0.6736, -0.134, 0.7268, 0.5711, -0.3816, 0.7268, 0.8246, -0.551, 0.1283, 0.9727, -0.1935, 0.1283, 0.9753, -0.1939, -0.106, 0.8268, -0.5524, -0.106, 0.5315, -0.3551, -0.769, 0.627, -0.1247, -0.769, 0.9727, -0.1935, 0.1283, 0.8246, -0.551, 0.1283, 0.8313, -0.5555, 0.02079, 0.9806, -0.1951, 0.0208, 0.627, -0.1247, -0.769, 0.5315, -0.3551, -0.769, 0.6479, -0.433, -0.6267, 0.7643, -0.152, -0.6267, -0.4382, -0.6558, 0.6148, -0.1539, -0.7736, 0.6148, -0.1729, -0.869, 0.4637, -0.4922, -0.7367, 0.4636, 0.8315, -0.5556, 0.003478, 0.5556, -0.8315, 0.003482, 0.5525, -0.8268, -0.106, 0.8268, -0.5524, -0.106, 0.6479, -0.433, -0.6267, 0.433, -0.648, -0.6266, 0.3981, -0.5958, -0.6976, 0.5958, -0.3982, -0.6975, 0.9806, -0.1951, 0.0208, 0.8313, -0.5555, 0.02079, 0.8315, -0.5556, 0.003478, 0.9808, -0.1951, 0.003527, 0.5711, -0.3816, 0.7268, 0.3815, -0.571, 0.727, 0.551, -0.8246, 0.1283, 0.8246, -0.551, 0.1283, 0.7736, -0.1539, 0.6148, 0.7736, 0.1539, 0.6148, 0.869, 0.1728, 0.4636, 0.869, -0.1729, 0.4636, 0.8268, -0.5524, -0.106, 0.5525, -0.8268, -0.106, 0.3552, -0.5316, -0.7689, 0.5315, -0.3551, -0.769, 0.8246, -0.551, 0.1283, 0.551, -0.8246, 0.1283, 0.5555, -0.8313, 0.02079, 0.8313, -0.5555, 0.02079, 0.5315, -0.3551, -0.769, 0.3552, -0.5316, -0.7689, 0.433, -0.648, -0.6266, 0.6479, -0.433, -0.6267, 0.4382, 0.6558, 0.6148, 0.1539, 0.7736, 0.6148, 0.1728, 0.869, 0.4636, 0.4922, 0.7367, 0.4637, 0.6558, -0.4382, 0.6148, 0.4382, -0.6558, 0.6148, 0.3815, -0.571, 0.727, 0.5711, -0.3816, 0.7268, 0.152, 0.7643, -0.6266, 0.4329, 0.648, -0.6266, 0.3981, 0.5957, -0.6976, 0.1398, 0.7028, -0.6975, 0.8313, -0.5555, 0.02079, 0.5555, -0.8313, 0.02079, 0.5556, -0.8315, 0.003482, 0.8315, -0.5556, 0.003478, -0.7643, -0.152, -0.6267, -0.7643, 0.152, -0.6267, -0.7029, 0.1398, -0.6975, -0.7028, -0.1398, -0.6975, 0.3815, -0.571, 0.727, 0.134, -0.6736, 0.7268, 0.1935, -0.9727, 0.1283, 0.551, -0.8246, 0.1283, 0.5556, -0.8315, 0.003482, 0.1951, -0.9808, 0.003529, 0.194, -0.9753, -0.106, 0.5525, -0.8268, -0.106, 0.1539, 0.7736, 0.6148, -0.1539, 0.7736, 0.6148, -0.1729, 0.869, 0.4636, 0.1728, 0.869, 0.4636, 0.5525, -0.8268, -0.106, 0.194, -0.9753, -0.106, 0.1247, -0.627, -0.7689, 0.3552, -0.5316, -0.7689, 0.551, -0.8246, 0.1283, 0.1935, -0.9727, 0.1283, 0.1951, -0.9806, 0.02079, 0.5555, -0.8313, 0.02079, 0.3552, -0.5316, -0.7689, 0.1247, -0.627, -0.7689, 0.1521, -0.7643, -0.6267, 0.433, -0.648, -0.6266, 0.1521, -0.7643, -0.6267, -0.152, -0.7643, -0.6267, -0.1398, -0.7029, -0.6974, 0.1398, -0.7029, -0.6974, 0.1539, -0.7735, 0.6148, 0.134, -0.6736, 0.7268, 0.3815, -0.571, 0.727, 0.4382, -0.6558, 0.6148, 0.5555, -0.8313, 0.02079, 0.1951, -0.9806, 0.02079, 0.1951, -0.9808, 0.003529, 0.5556, -0.8315, 0.003482, 0.7643, 0.152, -0.6267, 0.7643, -0.152, -0.6267, 0.7028, -0.1398, -0.6975, 0.7028, 0.1398, -0.6975, 0.134, -0.6736, 0.7268, -0.134, -0.6736, 0.7269, -0.1934, -0.9727, 0.1283, 0.1935, -0.9727, 0.1283, 0.1539, -0.7735, 0.6148, -0.1539, -0.7736, 0.6148, -0.134, -0.6736, 0.7269, 0.134, -0.6736, 0.7268, 0.194, -0.9753, -0.106, -0.194, -0.9753, -0.106, -0.1247, -0.627, -0.7689, 0.1247, -0.627, -0.7689, 0.1935, -0.9727, 0.1283, -0.1934, -0.9727, 0.1283, -0.195, -0.9806, 0.02075, 0.1951, -0.9806, 0.02079, 0.1247, -0.627, -0.7689, -0.1247, -0.627, -0.7689, -0.152, -0.7643, -0.6267, 0.1521, -0.7643, -0.6267, 0.1951, -0.9806, 0.02079, -0.195, -0.9806, 0.02075, -0.1951, -0.9808, 0.003478, 0.1951, -0.9808, 0.003529, 0.1951, -0.9808, 0.003529, -0.1951, -0.9808, 0.003478, -0.194, -0.9753, -0.106, 0.194, -0.9753, -0.106, -0.7736, 0.1539, 0.6148, -0.7736, -0.1539, 0.6148, -0.869, -0.1728, 0.4636, -0.869, 0.1729, 0.4636, -0.433, 0.648, -0.6266, -0.152, 0.7643, -0.6267, -0.1398, 0.7028, -0.6975, -0.3981, 0.5957, -0.6976, -0.194, -0.9753, -0.106, -0.5525, -0.8268, -0.106, -0.3552, -0.5316, -0.769, -0.1247, -0.627, -0.7689, -0.1934, -0.9727, 0.1283, -0.551, -0.8246, 0.1283, -0.5555, -0.8313, 0.0208, -0.195, -0.9806, 0.02075, 0.648, 0.4329, -0.6266, 0.7643, 0.152, -0.6267, 0.7028, 0.1398, -0.6975, 0.5958, 0.3981, -0.6975, -0.1247, -0.627, -0.7689, -0.3552, -0.5316, -0.769, -0.4329, -0.648, -0.6266, -0.152, -0.7643, -0.6267, -0.1539, -0.7736, 0.6148, 0.1539, -0.7735, 0.6148, 0.1729, -0.869, 0.4637, -0.1729, -0.869, 0.4637, -0.1539, -0.7736, 0.6148, -0.4382, -0.6558, 0.6148, -0.3815, -0.571, 0.727, -0.134, -0.6736, 0.7269, -0.1951, -0.9808, 0.003478, -0.5556, -0.8315, 0.003482, -0.5525, -0.8268, -0.106, -0.194, -0.9753, -0.106, -0.195, -0.9806, 0.02075, -0.5555, -0.8313, 0.0208, -0.5556, -0.8315, 0.003482, -0.1951, -0.9808, 0.003478, -0.134, -0.6736, 0.7269, -0.3815, -0.571, 0.727, -0.551, -0.8246, 0.1283, -0.1934, -0.9727, 0.1283, -0.551, -0.8246, 0.1283, -0.8246, -0.551, 0.1283, -0.8313, -0.5555, 0.02075, -0.5555, -0.8313, 0.0208, -0.5525, -0.8268, -0.106, -0.8268, -0.5524, -0.106, -0.5315, -0.3551, -0.769, -0.3552, -0.5316, -0.769, -0.8246, -0.551, 0.1283, -0.9727, -0.1935, 0.1283, -0.9806, -0.1951, 0.02075, -0.8313, -0.5555, 0.02075, -0.3552, -0.5316, -0.769, -0.5315, -0.3551, -0.769, -0.6479, -0.433, -0.6267, -0.4329, -0.648, -0.6266, -0.5555, -0.8313, 0.0208, -0.8313, -0.5555, 0.02075, -0.8315, -0.5556, 0.003478, -0.5556, -0.8315, 0.003482, -0.6557, -0.4382, 0.6148, -0.571, -0.3815, 0.7269, -0.3815, -0.571, 0.727, -0.4382, -0.6558, 0.6148, -0.5556, -0.8315, 0.003482, -0.8315, -0.5556, 0.003478, -0.8268, -0.5524, -0.106, -0.5525, -0.8268, -0.106, -0.3815, -0.571, 0.727, -0.571, -0.3815, 0.7269, -0.8246, -0.551, 0.1283, -0.551, -0.8246, 0.1283, -0.571, -0.3815, 0.7269, -0.6736, -0.134, 0.7268, -0.9727, -0.1935, 0.1283, -0.8246, -0.551, 0.1283, -0.5315, -0.3551, -0.769, -0.627, -0.1247, -0.769, -0.7643, -0.152, -0.6267, -0.6479, -0.433, -0.6267, -0.7736, -0.1539, 0.6148, -0.6557, -0.4382, 0.6148, -0.7367, -0.4922, 0.4637, -0.869, -0.1728, 0.4636, -0.6557, -0.4382, 0.6148, -0.7736, -0.1539, 0.6148, -0.6736, -0.134, 0.7268, -0.571, -0.3815, 0.7269, -0.8315, -0.5556, 0.003478, -0.9808, -0.1951, 0.003476, -0.9753, -0.194, -0.106, -0.8268, -0.5524, -0.106, -0.8313, -0.5555, 0.02075, -0.9806, -0.1951, 0.02075, -0.9808, -0.1951, 0.003476, -0.8315, -0.5556, 0.003478, -0.8268, -0.5524, -0.106, -0.9753, -0.194, -0.106, -0.627, -0.1247, -0.769, -0.5315, -0.3551, -0.769, -0.9727, -0.1935, 0.1283, -0.9727, 0.1935, 0.1283, -0.9806, 0.1951, 0.02075, -0.9806, -0.1951, 0.02075, -0.627, -0.1247, -0.769, -0.627, 0.1247, -0.769, -0.7643, 0.152, -0.6267, -0.7643, -0.152, -0.6267, -0.9806, -0.1951, 0.02075, -0.9806, 0.1951, 0.02075, -0.9808, 0.1951, 0.003476, -0.9808, -0.1951, 0.003476, -0.7736, -0.1539, 0.6148, -0.7736, 0.1539, 0.6148, -0.6736, 0.134, 0.7268, -0.6736, -0.134, 0.7268, -0.9808, -0.1951, 0.003476, -0.9808, 0.1951, 0.003476, -0.9753, 0.194, -0.106, -0.9753, -0.194, -0.106, -0.6736, -0.134, 0.7268, -0.6736, 0.134, 0.7268, -0.9727, 0.1935, 0.1283, -0.9727, -0.1935, 0.1283, -0.9753, -0.194, -0.106, -0.9753, 0.194, -0.106, -0.627, 0.1247, -0.769, -0.627, -0.1247, -0.769, -0.6479, -0.433, -0.6267, -0.7643, -0.152, -0.6267, -0.7028, -0.1398, -0.6975, -0.5958, -0.3981, -0.6975, -0.9806, 0.1951, 0.02075, -0.8313, 0.5555, 0.02075, -0.8315, 0.5556, 0.003476, -0.9808, 0.1951, 0.003476, -0.627, 0.1247, -0.769, -0.5315, 0.3552, -0.769, -0.648, 0.4329, -0.6266, -0.7643, 0.152, -0.6267, -0.8313, 0.5555, 0.02075, -0.5555, 0.8313, 0.0208, -0.5556, 0.8315, 0.003475, -0.8315, 0.5556, 0.003476, -0.7736, 0.1539, 0.6148, -0.6558, 0.4382, 0.6148, -0.5712, 0.3817, 0.7267, -0.6736, 0.134, 0.7268, -0.9808, 0.1951, 0.003476, -0.8315, 0.5556, 0.003476, -0.8268, 0.5524, -0.106, -0.9753, 0.194, -0.106, -0.6736, 0.134, 0.7268, -0.5712, 0.3817, 0.7267, -0.8246, 0.551, 0.1283, -0.9727, 0.1935, 0.1283, -0.9753, 0.194, -0.106, -0.8268, 0.5524, -0.106, -0.5315, 0.3552, -0.769, -0.627, 0.1247, -0.769, -0.9727, 0.1935, 0.1283, -0.8246, 0.551, 0.1283, -0.8313, 0.5555, 0.02075, -0.9806, 0.1951, 0.02075, -0.8246, 0.551, 0.1283, -0.551, 0.8246, 0.1283, -0.5555, 0.8313, 0.0208, -0.8313, 0.5555, 0.02075, -0.6558, 0.4382, 0.6148, -0.4382, 0.6557, 0.6148, -0.3816, 0.5711, 0.7268, -0.5712, 0.3817, 0.7267, -0.8315, 0.5556, 0.003476, -0.5556, 0.8315, 0.003475, -0.5524, 0.8268, -0.106, -0.8268, 0.5524, -0.106, -0.5712, 0.3817, 0.7267, -0.3816, 0.5711, 0.7268, -0.551, 0.8246, 0.1283, -0.8246, 0.551, 0.1283, -0.8268, 0.5524, -0.106, -0.5524, 0.8268, -0.106, -0.3551, 0.5316, -0.769, -0.5315, 0.3552, -0.769, -0.5315, 0.3552, -0.769, -0.3551, 0.5316, -0.769, -0.433, 0.648, -0.6266, -0.648, 0.4329, -0.6266, -0.5555, 0.8313, 0.0208, -0.1951, 0.9806, 0.0208, -0.1951, 0.9808, 0.003474, -0.5556, 0.8315, 0.003475, -0.1539, 0.7736, 0.6148, -0.134, 0.6735, 0.727, -0.3816, 0.5711, 0.7268, -0.4382, 0.6557, 0.6148, -0.5556, 0.8315, 0.003475, -0.1951, 0.9808, 0.003474, -0.194, 0.9753, -0.106, -0.5524, 0.8268, -0.106, -0.3816, 0.5711, 0.7268, -0.134, 0.6735, 0.727, -0.1935, 0.9727, 0.1283, -0.551, 0.8246, 0.1283, -0.5524, 0.8268, -0.106, -0.194, 0.9753, -0.106, -0.1247, 0.627, -0.769, -0.3551, 0.5316, -0.769, -0.551, 0.8246, 0.1283, -0.1935, 0.9727, 0.1283, -0.1951, 0.9806, 0.0208, -0.5555, 0.8313, 0.0208, -0.3551, 0.5316, -0.769, -0.1247, 0.627, -0.769, -0.152, 0.7643, -0.6267, -0.433, 0.648, -0.6266, -0.7367, 0.4922, 0.4636, -0.255, 0.1704, 0.9518, -0.1705, 0.2551, 0.9518, -0.4922, 0.7367, 0.4636, -0.1539, 0.7736, 0.6148, -0.4382, 0.6557, 0.6148, -0.4922, 0.7367, 0.4636, -0.1729, 0.869, 0.4636, -0.7367, -0.4922, 0.4637, -0.2551, -0.1704, 0.9518, -0.301, -0.05984, 0.9517, -0.869, -0.1728, 0.4636, -0.1729, 0.869, 0.4636, -0.05981, 0.3009, 0.9518, 0.05979, 0.3008, 0.9518, 0.1728, 0.869, 0.4636, 0.1728, 0.869, 0.4636, 0.05979, 0.3008, 0.9518, 0.1704, 0.2551, 0.9518, 0.4922, 0.7367, 0.4637, 0.1729, -0.869, 0.4637, 0.05984, -0.3009, 0.9518, -0.05985, -0.3009, 0.9518, -0.1729, -0.869, 0.4637, -0.1729, 0.869, 0.4636, -0.4922, 0.7367, 0.4636, -0.1705, 0.2551, 0.9518, -0.05981, 0.3009, 0.9518, 0.7367, -0.4922, 0.4636, 0.869, -0.1729, 0.4636, 0.3009, -0.05982, 0.9518, 0.2551, -0.1704, 0.9518, -0.869, 0.1729, 0.4636, -0.869, -0.1728, 0.4636, -0.301, -0.05984, 0.9517, -0.3009, 0.05981, 0.9518, 0.7367, 0.4922, 0.4637, 0.4922, 0.7367, 0.4637, 0.1704, 0.2551, 0.9518, 0.2551, 0.1704, 0.9518, -0.4922, -0.7367, 0.4636, -0.1729, -0.869, 0.4637, -0.05985, -0.3009, 0.9518, -0.1704, -0.2551, 0.9518, 0.4922, -0.7367, 0.4637, 0.7367, -0.4922, 0.4636, 0.2551, -0.1704, 0.9518, 0.1704, -0.2551, 0.9518, -0.7367, 0.4922, 0.4636, -0.869, 0.1729, 0.4636, -0.3009, 0.05981, 0.9518, -0.255, 0.1704, 0.9518, 0.869, 0.1728, 0.4636, 0.7367, 0.4922, 0.4637, 0.2551, 0.1704, 0.9518, 0.3008, 0.0598, 0.9518, -0.7367, -0.4922, 0.4637, -0.4922, -0.7367, 0.4636, -0.1704, -0.2551, 0.9518, -0.2551, -0.1704, 0.9518, 0.1729, -0.869, 0.4637, 0.4922, -0.7367, 0.4637, 0.1704, -0.2551, 0.9518, 0.05984, -0.3009, 0.9518, -0.1398, 0.7028, -0.6975, -0.1398, -0.7029, -0.6974, -0.3981, -0.5958, -0.6976, -0.3981, 0.5957, -0.6976, -0.3981, 0.5957, -0.6976, -0.3981, -0.5958, -0.6976, -0.5958, -0.3981, -0.6975, -0.5958, 0.3981, -0.6975, 0.869, 0.1728, 0.4636, 0.3008, 0.0598, 0.9518, 0.3009, -0.05982, 0.9518, 0.869, -0.1729, 0.4636, 0.1398, 0.7028, -0.6975, 0.3981, 0.5957, -0.6976, 0.3981, -0.5958, -0.6976, 0.1398, -0.7029, -0.6974, 0.3981, 0.5957, -0.6976, 0.5958, 0.3981, -0.6975, 0.5958, -0.3982, -0.6975, 0.3981, -0.5958, -0.6976, 0.5958, 0.3981, -0.6975, 0.7028, 0.1398, -0.6975, 0.7028, -0.1398, -0.6975, 0.5958, -0.3982, -0.6975, -0.5958, -0.3981, -0.6975, -0.7028, -0.1398, -0.6975, -0.7029, 0.1398, -0.6975, -0.5958, 0.3981, -0.6975, 0.1398, -0.7029, -0.6974, -0.1398, -0.7029, -0.6974, -0.1398, 0.7028, -0.6975, 0.1398, 0.7028, -0.6975, 0.05979, 0.3008, 0.9518, -0.05981, 0.3009, 0.9518, -0.05985, -0.3009, 0.9518, 0.05984, -0.3009, 0.9518, -0.05981, 0.3009, 0.9518, -0.1705, 0.2551, 0.9518, -0.1704, -0.2551, 0.9518, -0.05985, -0.3009, 0.9518, 0.1704, 0.2551, 0.9518, 0.1704, -0.2551, 0.9518, 0.2551, -0.1704, 0.9518, 0.2551, 0.1704, 0.9518, 0.1704, 0.2551, 0.9518, 0.05979, 0.3008, 0.9518, 0.05984, -0.3009, 0.9518, 0.1704, -0.2551, 0.9518, -0.3009, 0.05981, 0.9518, -0.301, -0.05984, 0.9517, -0.2551, -0.1704, 0.9518, -0.255, 0.1704, 0.9518, -0.1705, 0.2551, 0.9518, -0.255, 0.1704, 0.9518, -0.2551, -0.1704, 0.9518, -0.1704, -0.2551, 0.9518, 0.2551, 0.1704, 0.9518, 0.2551, -0.1704, 0.9518, 0.3009, -0.05982, 0.9518, 0.3008, 0.0598, 0.9518, -0.134, 0.6735, 0.727, -0.1539, 0.7736, 0.6148, 0.1539, 0.7736, 0.6148, 0.134, 0.6735, 0.727])] * 3)])

# ---- objects
ob_sphere_005 = bpy.data.objects.new('Sphere.005', me_sphere_005)

# ---- transforms, parenting, visibility, modifiers, constraints
ob_sphere_005.location = (0.0, 0.0, 0.0)
_m = ob_sphere_005.modifiers.new('Smooth by Angle', 'NODES')
_m.node_group = ng_smooth_by_angle
_m.use_pin_to_last = True
_m.show_group_selector = False

# ---- collection membership
col_collection.objects.link(ob_sphere_005)

# ---- scene / render settings (as saved in the file)
scene.frame_start = 1; scene.frame_end = 250; scene.frame_set(1)
scene.render.engine = 'BLENDER_EEVEE_NEXT'
bpy.context.view_layer.update()

# ---- added for rendering (the .blend has no active camera and no usable light): camera, sun
cam_auto = bpy.data.cameras.new('AutoCamera')
cam_auto.lens = 50.0
cam_auto.sensor_width = 36.0
cam_auto.clip_end = 1000.0
ob_auto_camera = bpy.data.objects.new('AutoCamera', cam_auto)
scene.collection.objects.link(ob_auto_camera)
ob_auto_camera.location = (1.61177, -1.93419, 1.28922)
ob_auto_camera.rotation_euler = (1.09748, -7.21219e-08, 0.694738)
scene.camera = ob_auto_camera
light_auto_sun = bpy.data.lights.new('AutoSun', 'SUN')
light_auto_sun.energy = 3.0
light_auto_sun.angle = 0.0523599
ob_auto_sun = bpy.data.objects.new('AutoSun', light_auto_sun)
scene.collection.objects.link(ob_auto_sun)
ob_auto_sun.rotation_euler = (0.872665, 0.174533, 0.523599)
bpy.context.view_layer.update()
